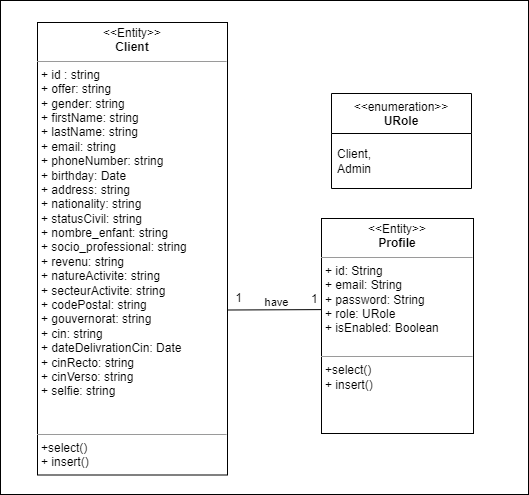

The diagram above was exported from draw.io. Its source (the exported page's mxGraphModel, read from the mxfile embedded in the PNG):
<mxGraphModel dx="1034" dy="746" grid="0" gridSize="10" guides="1" tooltips="1" connect="1" arrows="1" fold="1" page="0" pageScale="1" pageWidth="850" pageHeight="1100" math="0" shadow="0">
  <root>
    <mxCell id="0" />
    <mxCell id="1" parent="0" />
    <mxCell id="c3Se0x57wVj67GQ0fnZT-1" value="" style="rounded=0;whiteSpace=wrap;html=1;" parent="1" vertex="1">
      <mxGeometry x="539" y="164" width="528" height="494" as="geometry" />
    </mxCell>
    <mxCell id="DcosGsSfRfLZ4Mc5d4Tm-2" value="have" style="endArrow=none;html=1;rounded=0;align=center;verticalAlign=top;endFill=0;labelBackgroundColor=none;exitX=0;exitY=0.44;exitDx=0;exitDy=0;exitPerimeter=0;entryX=1;entryY=0.5;entryDx=0;entryDy=0;" edge="1" parent="1">
      <mxGeometry x="-0.0341" y="-20" relative="1" as="geometry">
        <mxPoint x="860" y="473.0999999999999" as="sourcePoint" />
        <mxPoint x="767" y="473.5" as="targetPoint" />
        <mxPoint as="offset" />
        <Array as="points" />
      </mxGeometry>
    </mxCell>
    <mxCell id="DcosGsSfRfLZ4Mc5d4Tm-3" value="" style="resizable=0;html=1;align=left;verticalAlign=bottom;labelBackgroundColor=none;" connectable="0" vertex="1" parent="DcosGsSfRfLZ4Mc5d4Tm-2">
      <mxGeometry x="-1" relative="1" as="geometry" />
    </mxCell>
    <mxCell id="DcosGsSfRfLZ4Mc5d4Tm-4" value="1" style="resizable=0;html=1;align=left;verticalAlign=top;labelBackgroundColor=none;" connectable="0" vertex="1" parent="DcosGsSfRfLZ4Mc5d4Tm-2">
      <mxGeometry x="-1" relative="1" as="geometry">
        <mxPoint x="-12" y="-24" as="offset" />
      </mxGeometry>
    </mxCell>
    <mxCell id="DcosGsSfRfLZ4Mc5d4Tm-5" value="" style="resizable=0;html=1;align=right;verticalAlign=bottom;labelBackgroundColor=none;" connectable="0" vertex="1" parent="DcosGsSfRfLZ4Mc5d4Tm-2">
      <mxGeometry x="1" relative="1" as="geometry" />
    </mxCell>
    <mxCell id="DcosGsSfRfLZ4Mc5d4Tm-6" value="1" style="resizable=0;html=1;align=right;verticalAlign=top;labelBackgroundColor=none;" connectable="0" vertex="1" parent="DcosGsSfRfLZ4Mc5d4Tm-2">
      <mxGeometry x="1" relative="1" as="geometry">
        <mxPoint x="14" y="-25" as="offset" />
      </mxGeometry>
    </mxCell>
    <mxCell id="DcosGsSfRfLZ4Mc5d4Tm-7" value="&lt;p style=&quot;margin:0px;margin-top:4px;text-align:center;&quot;&gt;&amp;lt;&amp;lt;Entity&amp;gt;&amp;gt;&lt;br&gt;&lt;b&gt;Profile&lt;/b&gt;&lt;/p&gt;&lt;hr size=&quot;1&quot;&gt;&lt;p style=&quot;margin:0px;margin-left:4px;&quot;&gt;+ id: String&lt;/p&gt;&lt;p style=&quot;border-color: var(--border-color); margin: 0px 0px 0px 4px;&quot;&gt;+ email: String&lt;/p&gt;&lt;p style=&quot;border-color: var(--border-color); margin: 0px 0px 0px 4px;&quot;&gt;+ password: String&lt;/p&gt;&lt;p style=&quot;border-color: var(--border-color); margin: 0px 0px 0px 4px;&quot;&gt;+ role: URole&lt;/p&gt;&lt;p style=&quot;border-color: var(--border-color); margin: 0px 0px 0px 4px;&quot;&gt;+ isEnabled: Boolean&lt;/p&gt;&lt;p style=&quot;border-color: var(--border-color); margin: 0px 0px 0px 4px;&quot;&gt;&lt;br&gt;&lt;/p&gt;&lt;hr size=&quot;1&quot;&gt;&lt;p style=&quot;margin:0px;margin-left:4px;&quot;&gt;+select()&lt;/p&gt;&lt;p style=&quot;margin:0px;margin-left:4px;&quot;&gt;+ insert()&lt;/p&gt;&lt;p style=&quot;margin:0px;margin-left:4px;&quot;&gt;&lt;br&gt;&lt;/p&gt;" style="verticalAlign=top;align=left;overflow=fill;fontSize=12;fontFamily=Helvetica;html=1;whiteSpace=wrap;" vertex="1" parent="1">
      <mxGeometry x="860" y="382" width="152" height="215" as="geometry" />
    </mxCell>
    <mxCell id="DcosGsSfRfLZ4Mc5d4Tm-8" value="&lt;p style=&quot;margin:0px;margin-top:4px;text-align:center;&quot;&gt;&amp;lt;&amp;lt;Entity&amp;gt;&amp;gt;&lt;br&gt;&lt;b&gt;Client&lt;/b&gt;&lt;/p&gt;&lt;hr size=&quot;1&quot;&gt;&lt;p style=&quot;margin: 0px 0px 0px 4px;&quot;&gt;+ id : string&lt;br&gt;&lt;/p&gt;&lt;p style=&quot;margin: 0px 0px 0px 4px;&quot;&gt;+ offer:&amp;nbsp;&lt;span style=&quot;background-color: initial;&quot;&gt;string&lt;/span&gt;&lt;/p&gt;&lt;p style=&quot;margin: 0px 0px 0px 4px;&quot;&gt;+ gender:&amp;nbsp;&lt;span style=&quot;background-color: initial;&quot;&gt;string&lt;/span&gt;&lt;/p&gt;&lt;p style=&quot;margin: 0px 0px 0px 4px;&quot;&gt;+ firstName:&amp;nbsp;&lt;span style=&quot;background-color: initial;&quot;&gt;string&lt;/span&gt;&lt;/p&gt;&lt;p style=&quot;margin: 0px 0px 0px 4px;&quot;&gt;+ lastName:&amp;nbsp;&lt;span style=&quot;background-color: initial;&quot;&gt;string&lt;/span&gt;&lt;/p&gt;&lt;p style=&quot;margin: 0px 0px 0px 4px;&quot;&gt;+ email:&amp;nbsp;&lt;span style=&quot;background-color: initial;&quot;&gt;string&lt;/span&gt;&lt;/p&gt;&lt;p style=&quot;margin: 0px 0px 0px 4px;&quot;&gt;+ phoneNumber:&amp;nbsp;&lt;span style=&quot;background-color: initial;&quot;&gt;string&lt;/span&gt;&lt;/p&gt;&lt;p style=&quot;margin: 0px 0px 0px 4px;&quot;&gt;+ birthday: Date&lt;/p&gt;&lt;p style=&quot;margin: 0px 0px 0px 4px;&quot;&gt;+ address:&amp;nbsp;&lt;span style=&quot;background-color: initial;&quot;&gt;string&lt;/span&gt;&lt;/p&gt;&lt;p style=&quot;margin: 0px 0px 0px 4px;&quot;&gt;+ nationality:&amp;nbsp;&lt;span style=&quot;background-color: initial;&quot;&gt;string&lt;/span&gt;&lt;/p&gt;&lt;p style=&quot;margin: 0px 0px 0px 4px;&quot;&gt;+ statusCivil:&amp;nbsp;&lt;span style=&quot;background-color: initial;&quot;&gt;string&lt;/span&gt;&lt;/p&gt;&lt;p style=&quot;margin: 0px 0px 0px 4px;&quot;&gt;+ nombre_enfant:&amp;nbsp;&lt;span style=&quot;background-color: initial;&quot;&gt;string&lt;/span&gt;&lt;/p&gt;&lt;p style=&quot;margin: 0px 0px 0px 4px;&quot;&gt;+ socio_professional:&amp;nbsp;&lt;span style=&quot;background-color: initial;&quot;&gt;string&lt;/span&gt;&lt;/p&gt;&lt;p style=&quot;margin: 0px 0px 0px 4px;&quot;&gt;+ revenu:&amp;nbsp;&lt;span style=&quot;background-color: initial;&quot;&gt;string&lt;/span&gt;&lt;/p&gt;&lt;p style=&quot;margin: 0px 0px 0px 4px;&quot;&gt;+ natureActivite:&amp;nbsp;&lt;span style=&quot;background-color: initial;&quot;&gt;string&lt;/span&gt;&lt;/p&gt;&lt;p style=&quot;margin: 0px 0px 0px 4px;&quot;&gt;+ secteurActivite:&amp;nbsp;&lt;span style=&quot;background-color: initial;&quot;&gt;string&lt;/span&gt;&lt;/p&gt;&lt;p style=&quot;margin: 0px 0px 0px 4px;&quot;&gt;+ codePostal:&amp;nbsp;&lt;span style=&quot;background-color: initial;&quot;&gt;string&lt;/span&gt;&lt;/p&gt;&lt;p style=&quot;margin: 0px 0px 0px 4px;&quot;&gt;+ gouvernorat:&amp;nbsp;&lt;span style=&quot;background-color: initial;&quot;&gt;string&lt;/span&gt;&lt;/p&gt;&lt;p style=&quot;margin: 0px 0px 0px 4px;&quot;&gt;+ cin:&amp;nbsp;&lt;span style=&quot;background-color: initial;&quot;&gt;string&lt;/span&gt;&lt;/p&gt;&lt;p style=&quot;margin: 0px 0px 0px 4px;&quot;&gt;+ dateDelivrationCin: Date&lt;/p&gt;&lt;p style=&quot;margin: 0px 0px 0px 4px;&quot;&gt;+ cinRecto:&amp;nbsp;&lt;span style=&quot;background-color: initial;&quot;&gt;string&lt;/span&gt;&lt;/p&gt;&lt;p style=&quot;margin: 0px 0px 0px 4px;&quot;&gt;+ cinVerso:&amp;nbsp;&lt;span style=&quot;background-color: initial;&quot;&gt;string&lt;/span&gt;&lt;/p&gt;&lt;p style=&quot;margin: 0px 0px 0px 4px;&quot;&gt;+ selfie:&amp;nbsp;&lt;span style=&quot;background-color: initial;&quot;&gt;string&lt;/span&gt;&lt;/p&gt;&lt;p style=&quot;border-color: var(--border-color); margin: 0px 0px 0px 4px;&quot;&gt;&lt;br&gt;&lt;/p&gt;&lt;p style=&quot;border-color: var(--border-color); margin: 0px 0px 0px 4px;&quot;&gt;&lt;br&gt;&lt;/p&gt;&lt;hr size=&quot;1&quot;&gt;&lt;p style=&quot;margin:0px;margin-left:4px;&quot;&gt;+select()&lt;/p&gt;&lt;p style=&quot;margin:0px;margin-left:4px;&quot;&gt;+ insert()&lt;/p&gt;&lt;p style=&quot;margin:0px;margin-left:4px;&quot;&gt;&lt;br&gt;&lt;/p&gt;" style="verticalAlign=top;align=left;overflow=fill;fontSize=12;fontFamily=Helvetica;html=1;whiteSpace=wrap;" vertex="1" parent="1">
      <mxGeometry x="576" y="186" width="190" height="452.5" as="geometry" />
    </mxCell>
    <mxCell id="DcosGsSfRfLZ4Mc5d4Tm-9" value="&amp;lt;&amp;lt;enumeration&amp;gt;&amp;gt;&lt;br&gt;&lt;b&gt;URole&lt;/b&gt;" style="swimlane;fontStyle=0;align=center;verticalAlign=top;childLayout=stackLayout;horizontal=1;startSize=40;horizontalStack=0;resizeParent=1;resizeParentMax=0;resizeLast=0;collapsible=0;marginBottom=0;html=1;whiteSpace=wrap;" vertex="1" parent="1">
      <mxGeometry x="870" y="257" width="140" height="95" as="geometry" />
    </mxCell>
    <mxCell id="DcosGsSfRfLZ4Mc5d4Tm-10" value="Client,&lt;div&gt;Admin&lt;/div&gt;" style="text;html=1;strokeColor=none;fillColor=none;align=left;verticalAlign=middle;spacingLeft=4;spacingRight=4;overflow=hidden;rotatable=0;points=[[0,0.5],[1,0.5]];portConstraint=eastwest;whiteSpace=wrap;" vertex="1" parent="DcosGsSfRfLZ4Mc5d4Tm-9">
      <mxGeometry y="40" width="140" height="55" as="geometry" />
    </mxCell>
  </root>
</mxGraphModel>